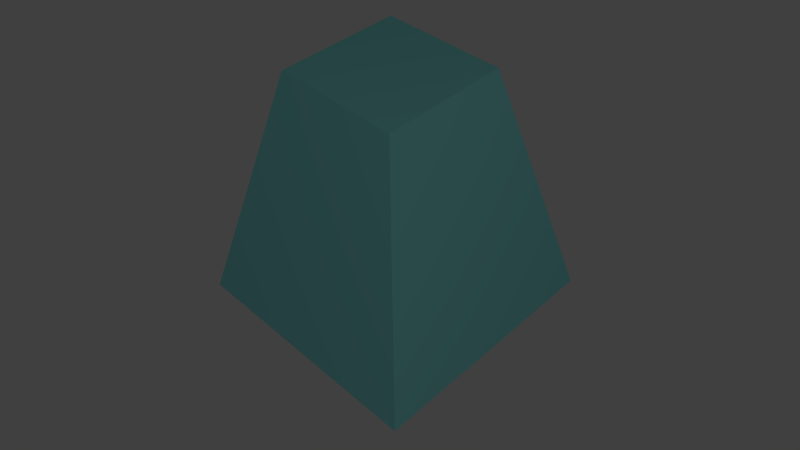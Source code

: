 # Source: cubeA.blend  (saved by Blender 2.76.0; exported with 4.5.12 LTS)
import bpy
from mathutils import Matrix  # noqa: F401  (used for matrix-valued properties, if any)

bpy.ops.wm.read_factory_settings(use_empty=True)
scene = bpy.context.scene
scene.name = 'Scene'

# ---- collections
col_collection_1 = bpy.data.collections.new('Collection 1'); scene.collection.children.link(col_collection_1)

# ---- materials (node trees are filled in below, after node groups)
mat_material = bpy.data.materials.new('Material')
mat_material.alpha_threshold = 0.0
mat_material.use_transparent_shadow = False
mat_material.diffuse_color = (0.2773, 0.8, 0.8, 1.0)
mat_material.roughness = 0.5
mat_material.specular_intensity = 0.0
mat_material.line_color = (0.0, 0.0, 0.0, 1.0)

# ---- material node trees

# ---- world
world_world = bpy.data.worlds.new('World'); scene.world = world_world
world_world.color = (0.05088, 0.05088, 0.05088)
world_world.use_sun_shadow = False
world_world.sun_shadow_jitter_overblur = 0.0
world_world.cycles.sampling_method = 'MANUAL'
world_world.cycles.sample_map_resolution = 256

# ---- cameras
cam_camera = bpy.data.cameras.new('Camera')
cam_camera.clip_end = 100.0
cam_camera.lens = 35.0
cam_camera.sensor_width = 32.0
cam_camera.sensor_height = 18.0
cam_camera.dof.focus_distance = 0.0
cam_camera.dof.aperture_fstop = 128.0

# ---- lights
light_point = bpy.data.lights.new('Point', 'POINT')
light_point.transmission_factor = 0.0
light_point.energy = 100.0
light_point.shadow_buffer_clip_start = 0.5
light_point.shadow_soft_size = 0.1
light_point.shadow_maximum_resolution = 0.006
light_point.use_absolute_resolution = True
light_point.cycles.use_multiple_importance_sampling = False

# ---- meshes
me_cubea = bpy.data.meshes.new('cubeA')
me_cubea.from_pydata([(1.0, 1.0, 0.0), (1.0, -1.0, 0.0), (-1.0, -1.0, 0.0), (-1.0, 1.0, 0.0), (0.5, 0.5, 2.0), (0.5, -0.5, 2.0), (-0.5, -0.5, 2.0), (-0.5, 0.5, 2.0)], [], [(0, 1, 2, 3), (4, 7, 6, 5), (0, 4, 5, 1), (1, 5, 6, 2), (2, 6, 7, 3), (4, 0, 3, 7)])
_uv = me_cubea.uv_layers.new(name='UVMap')
_uv.uv.foreach_set('vector', [0.9998, 0.3434, 0.6669, 0.3434, 0.6669, 0.01043, 0.9998, 0.01043, 0.3434, 0.8436, 0.1769, 0.8436, 0.1769, 0.6771, 0.3434, 0.6771, 0.6767, 0.3438, 0.5935, 0.687, 0.427, 0.687, 0.3438, 0.3438, 0.3331, 0.0001852, 0.2499, 0.3434, 0.08343, 0.3434, 0.0001852, 0.0001852, 0.3335, 0.3434, 0.4168, 0.0001852, 0.5832, 0.0001852, 0.6665, 0.3434, 0.3434, 0.5935, 0.0001852, 0.6767, 0.0001852, 0.3438, 0.3434, 0.427])
me_cubea.materials.append(mat_material)
me_cubea.use_remesh_preserve_volume = False
me_cubea.use_remesh_preserve_attributes = False
me_cubea.use_mirror_vertex_groups = False
me_cubea.update()

# ---- objects
ob_point = bpy.data.objects.new('Point', light_point)
ob_camera = bpy.data.objects.new('Camera', cam_camera)
ob_cubea = bpy.data.objects.new('cubeA', me_cubea)
ob_empty = bpy.data.objects.new('Empty', None)
ob_camera_1 = bpy.data.objects.new('Camera', None)

# ---- transforms, parenting, visibility, modifiers, constraints
ob_point.location = (-3.137, -5.739, 6.518)
ob_point.lineart.crease_threshold = 0.0
ob_camera.location = (-3.402, -3.527, 5.087)
ob_camera.rotation_euler = (0.8321, 0.0123, -0.7883)
ob_camera.lineart.crease_threshold = 0.0
ob_cubea.location = (0.0, 0.0, 0.0)
ob_cubea.lock_rotations_4d = False
ob_cubea.empty_display_type = 'ARROWS'
ob_cubea.lineart.crease_threshold = 0.0
ob_empty.location = (0.0, 0.0, 0.0)
ob_camera_1.location = (0.0, 0.0, 0.0)

# ---- collection membership
col_collection_1.objects.link(ob_point)
col_collection_1.objects.link(ob_camera)
col_collection_1.objects.link(ob_cubea)
col_collection_1.objects.link(ob_empty)
col_collection_1.objects.link(ob_camera_1)

# ---- scene / render settings (as saved in the file)
scene.camera = ob_camera
scene.frame_start = 1; scene.frame_end = 250; scene.frame_set(1)
scene.render.engine = 'BLENDER_EEVEE_NEXT'
scene.render.resolution_percentage = 50
scene.render.dither_intensity = 0.0
scene.cycles.use_denoising = False
scene.cycles.samples = 10
scene.cycles.sampling_pattern = 'TABULATED_SOBOL'
scene.cycles.light_sampling_threshold = 0.0
scene.cycles.use_adaptive_sampling = False
scene.cycles.use_light_tree = False
scene.cycles.blur_glossy = 0.0
scene.cycles.volume_bounces = 1
scene.cycles.pixel_filter_type = 'GAUSSIAN'
scene.cycles.sample_clamp_indirect = 0.0
scene.view_settings.view_transform = 'Standard'
bpy.context.view_layer.update()
